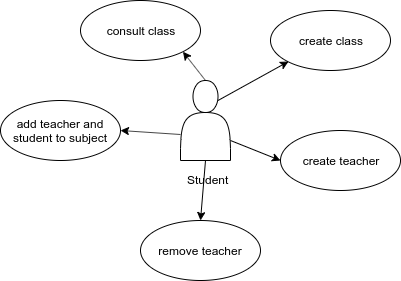

The diagram above was exported from draw.io. Its source (the exported page's mxGraphModel, read from the mxfile embedded in the PNG):
<mxGraphModel dx="1108" dy="445" grid="1" gridSize="10" guides="1" tooltips="1" connect="1" arrows="1" fold="1" page="1" pageScale="1" pageWidth="1100" pageHeight="850" background="#ffffff" math="0" shadow="0">
  <root>
    <mxCell id="0" />
    <mxCell id="1" parent="0" />
    <mxCell id="zVGrIe5InM8_1uNJVm_V-4" value="" style="shape=actor;whiteSpace=wrap;html=1;" vertex="1" parent="1">
      <mxGeometry x="420" y="160" width="50" height="80" as="geometry" />
    </mxCell>
    <mxCell id="zVGrIe5InM8_1uNJVm_V-25" value="Student&lt;br&gt;" style="text;html=1;resizable=0;points=[];autosize=1;align=left;verticalAlign=top;spacingTop=-4;" vertex="1" parent="1">
      <mxGeometry x="425" y="250" width="60" height="20" as="geometry" />
    </mxCell>
    <mxCell id="zVGrIe5InM8_1uNJVm_V-40" value="remove teacher&lt;br&gt;" style="ellipse;whiteSpace=wrap;html=1;" vertex="1" parent="1">
      <mxGeometry x="380" y="300" width="120" height="60" as="geometry" />
    </mxCell>
    <mxCell id="zVGrIe5InM8_1uNJVm_V-41" value="consult class" style="ellipse;whiteSpace=wrap;html=1;" vertex="1" parent="1">
      <mxGeometry x="320" y="80" width="120" height="60" as="geometry" />
    </mxCell>
    <mxCell id="zVGrIe5InM8_1uNJVm_V-42" value="create teacher&lt;br&gt;" style="ellipse;whiteSpace=wrap;html=1;" vertex="1" parent="1">
      <mxGeometry x="520" y="210" width="120" height="60" as="geometry" />
    </mxCell>
    <mxCell id="zVGrIe5InM8_1uNJVm_V-43" value="create class&lt;br&gt;" style="ellipse;whiteSpace=wrap;html=1;" vertex="1" parent="1">
      <mxGeometry x="510" y="90" width="120" height="60" as="geometry" />
    </mxCell>
    <mxCell id="zVGrIe5InM8_1uNJVm_V-44" value="add teacher and student to subject" style="ellipse;whiteSpace=wrap;html=1;" vertex="1" parent="1">
      <mxGeometry x="240" y="180" width="120" height="60" as="geometry" />
    </mxCell>
    <mxCell id="zVGrIe5InM8_1uNJVm_V-45" value="" style="endArrow=classic;html=1;entryX=1;entryY=0.5;entryDx=0;entryDy=0;exitX=0;exitY=0.675;exitDx=0;exitDy=0;exitPerimeter=0;" edge="1" parent="1" source="zVGrIe5InM8_1uNJVm_V-4" target="zVGrIe5InM8_1uNJVm_V-44">
      <mxGeometry width="50" height="50" relative="1" as="geometry">
        <mxPoint x="410" y="210" as="sourcePoint" />
        <mxPoint x="290" y="380" as="targetPoint" />
      </mxGeometry>
    </mxCell>
    <mxCell id="zVGrIe5InM8_1uNJVm_V-47" value="" style="endArrow=classic;html=1;entryX=0;entryY=0.5;entryDx=0;entryDy=0;exitX=1;exitY=0.75;exitDx=0;exitDy=0;" edge="1" parent="1" source="zVGrIe5InM8_1uNJVm_V-4" target="zVGrIe5InM8_1uNJVm_V-42">
      <mxGeometry width="50" height="50" relative="1" as="geometry">
        <mxPoint x="480" y="230" as="sourcePoint" />
        <mxPoint x="442.42640687119297" y="151.21320343559648" as="targetPoint" />
      </mxGeometry>
    </mxCell>
    <mxCell id="zVGrIe5InM8_1uNJVm_V-48" value="" style="endArrow=classic;html=1;exitX=0.75;exitY=0.25;exitDx=0;exitDy=0;exitPerimeter=0;" edge="1" parent="1" source="zVGrIe5InM8_1uNJVm_V-4">
      <mxGeometry width="50" height="50" relative="1" as="geometry">
        <mxPoint x="490" y="170" as="sourcePoint" />
        <mxPoint x="528" y="141" as="targetPoint" />
      </mxGeometry>
    </mxCell>
    <mxCell id="zVGrIe5InM8_1uNJVm_V-49" value="" style="endArrow=classic;html=1;entryX=1;entryY=1;entryDx=0;entryDy=0;exitX=0.5;exitY=0;exitDx=0;exitDy=0;" edge="1" parent="1" source="zVGrIe5InM8_1uNJVm_V-4" target="zVGrIe5InM8_1uNJVm_V-41">
      <mxGeometry width="50" height="50" relative="1" as="geometry">
        <mxPoint x="420" y="220" as="sourcePoint" />
        <mxPoint x="370" y="220" as="targetPoint" />
      </mxGeometry>
    </mxCell>
    <mxCell id="zVGrIe5InM8_1uNJVm_V-50" value="" style="endArrow=classic;html=1;entryX=0.5;entryY=0;entryDx=0;entryDy=0;exitX=0.5;exitY=1;exitDx=0;exitDy=0;" edge="1" parent="1" source="zVGrIe5InM8_1uNJVm_V-4" target="zVGrIe5InM8_1uNJVm_V-40">
      <mxGeometry width="50" height="50" relative="1" as="geometry">
        <mxPoint x="430" y="224" as="sourcePoint" />
        <mxPoint x="370" y="220" as="targetPoint" />
      </mxGeometry>
    </mxCell>
  </root>
</mxGraphModel>